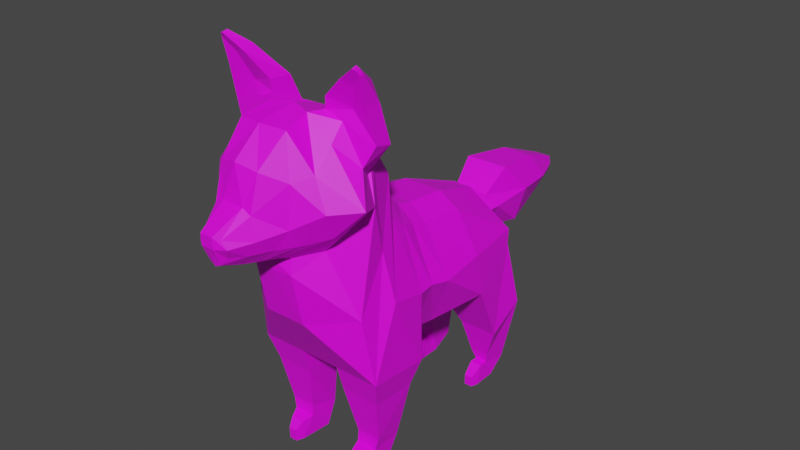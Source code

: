 # Source: husky_estatico.blend  (saved by Blender 2.92.15; exported with 4.5.12 LTS)
import bpy
from mathutils import Matrix  # noqa: F401  (used for matrix-valued properties, if any)

bpy.ops.wm.read_factory_settings(use_empty=True)
scene = bpy.context.scene
scene.name = 'Scene'

# ---- collections
col_collection = bpy.data.collections.new('Collection'); scene.collection.children.link(col_collection)

# ---- images (referenced by path relative to the original .blend; pixels are not part of the script)
import os
ASSET_DIR = os.environ.get("B2B_ASSET_DIR", "")  # directory of the original .blend (textures are referenced by path, not embedded)
HERE = os.path.dirname(os.path.abspath(__file__))  # packed textures are extracted next to this script under _unpacked/

def load_image(name, relpath, width, height, colorspace="sRGB"):
    """Load a texture the original file referenced (path relative to the .blend, or extracted next to this script)."""
    p = next((c for c in (os.path.join(HERE, relpath), os.path.join(ASSET_DIR, relpath)) if relpath and os.path.exists(c)), "")
    if p:
        img = bpy.data.images.load(p, check_existing=True)
        img.name = name
    else:  # same state as the original file: an image datablock whose file is absent (Cycles renders it pink)
        img = bpy.data.images.new(name, width, height)
        img.source = "FILE"
        img.filepath = "//" + (relpath or name)
    img.colorspace_settings.name = colorspace
    return img
img_husky_textura_png = load_image('husky_textura.png', 'husky_textura.png', 1024, 1024, 'sRGB')

# ---- materials (node trees are filled in below, after node groups)
mat_material = bpy.data.materials.new('Material')
mat_material.use_transparent_shadow = False

# ---- material node trees
mat_material.use_nodes = True; mat_material.node_tree.nodes.clear()
_N = mat_material.node_tree.nodes; _L = mat_material.node_tree.links
n0 = _N.new('ShaderNodeBsdfPrincipled'); n0.name = 'Principled BSDF'; n0.location = (10, 300)
n0.distribution = 'GGX'
n0.subsurface_method = 'BURLEY'
n0.inputs[3].default_value = 1.45
n0.inputs[27].default_value = (0.0, 0.0, 0.0, 1.0)
n0.inputs[28].default_value = 1.0
n1 = _N.new('ShaderNodeOutputMaterial'); n1.name = 'Material Output'; n1.location = (300, 300)
n2 = _N.new('ShaderNodeTexImage'); n2.name = 'Image Texture'; n2.location = (-280, 275)
n2.image = img_husky_textura_png
_L.new(n0.outputs[0], n1.inputs[0])
_L.new(n2.outputs[0], n0.inputs[0])
n1.is_active_output = True

# ---- world
world_world = bpy.data.worlds.new('World'); scene.world = world_world
world_world.use_nodes = True; world_world.node_tree.nodes.clear()
_N = world_world.node_tree.nodes; _L = world_world.node_tree.links
n0 = _N.new('ShaderNodeOutputWorld'); n0.name = 'World Output'; n0.location = (300, 300)
n1 = _N.new('ShaderNodeBackground'); n1.name = 'Background'; n1.location = (10, 300)
n1.inputs[0].default_value = (0.05088, 0.05088, 0.05088, 1.0)
_L.new(n1.outputs[0], n0.inputs[0])
n0.is_active_output = True
world_world.color = (0.05088, 0.05088, 0.05088)
world_world.use_sun_shadow = False
world_world.sun_shadow_jitter_overblur = 0.0

# ---- meshes
me_cube = bpy.data.meshes.new('Cube')
me_cube.from_pydata([(1.687, 4.314, -1.763), (1.236, 3.841, 0.6691), (1.455, 5.748, -0.9486), (1.026, 5.535, -0.01154), (1.182, 2.201, -1.948), (1.11, 2.215, 0.9167), (1.11, 2.669, 0.7891), (1.151, 2.895, -2.079), (1.776, 1.768, -2.419), (1.229, 1.748, 1.103), (1.784, 0.07695, -2.275), (1.251, 1.329, 1.4), (1.62, -0.1944, -0.4587), (1.122, 1.339, 2.505), (0.883, -0.4933, 1.21), (1.312, 0.4507, 3.656), (1.474, -0.8599, 1.86), (1.258, -0.6084, 3.858), (0.7426, -1.84, 1.741), (0.9886, -1.576, 3.234), (0.486, -2.399, 1.737), (0.5208, -2.268, 2.626), (0.2704, -2.753, 1.765), (0.2802, -2.897, 2.234), (1.27, -1.126, 3.338), (1.015, -1.383, 1.735), (0.5242, -2.018, 3.514), (0.6514, -1.281, 4.223), (0.7742, -0.2389, 4.419), (0.5574, 2.201, -2.226), (0.5574, 1.768, -2.419), (0.4988, -1.15, 1.19), (0.5136, -1.555, 1.349), (0.7844, 0.637, 4.007), (0.5574, 1.553, 2.876), (0.4036, -1.95, 1.405), (0.5574, 2.895, -2.204), (0.5574, -0.9664, -0.5868), (0.5466, -1.25, 0.7866), (0.5574, 1.547, 2.009), (0.5574, 1.882, 1.643), (0.2929, -2.268, 2.748), (0.5574, 2.348, 1.201), (0.5574, 2.802, 1.074), (0.5574, 0.07695, -2.275), (0.2292, -2.399, 1.457), (0.2569, 5.64, 0.3771), (0.3855, 6.448, -1.703), (0.1385, -2.837, 1.592), (0.1691, -3.033, 2.332), (0.253, 4.314, -2.131), (0.5574, 3.975, 0.9589), (1.603, 0.2935, -2.999), (1.603, 1.558, -3.071), (0.7984, 1.558, -3.071), (0.5574, 0.2935, -2.999), (1.425, 0.5536, -4.276), (1.337, 1.381, -4.545), (0.7825, 1.381, -4.545), (0.7849, 0.5536, -4.276), (1.349, 0.5293, -4.588), (1.284, 1.099, -5.171), (0.779, 1.099, -5.171), (0.779, 0.5293, -4.588), (0.8527, 0.2475, -4.645), (0.8527, 0.2655, -5.178), (1.21, 0.2655, -5.178), (1.222, 0.2475, -4.645), (0.9233, 0.04552, -4.845), (0.9233, 0.05639, -5.168), (1.14, 0.05639, -5.168), (1.14, 0.04552, -4.845), (1.576, 5.13, -3.43), (1.576, 6.18, -2.848), (0.4939, 5.13, -3.43), (0.4939, 6.18, -2.848), (1.189, 5.379, -4.385), (1.189, 6.103, -4.746), (0.684, 5.379, -4.385), (0.684, 6.103, -4.746), (1.142, 5.436, -4.669), (1.142, 5.689, -5.179), (0.8057, 5.436, -4.669), (0.8057, 5.689, -5.179), (1.142, 5.204, -4.646), (1.142, 5.047, -5.194), (0.8057, 5.204, -4.646), (0.8057, 5.047, -5.194), (1.088, 4.862, -4.899), (1.088, 4.862, -5.189), (0.86, 4.862, -4.899), (0.86, 4.862, -5.189), (0.222, 6.561, -1.13), (0.4793, 6.033, 0.02905), (0.6024, 7.315, -1.121), (0.6024, 6.729, 0.6439), (0.2301, 9.507, -0.4932), (0.2291, 9.533, -0.06671), (1.414, 5.837, -0.5729), (1.676, 4.079, -0.5567), (1.77, 1.758, -0.5453), (1.731, 2.208, -0.5266), (1.776, 2.783, -0.6563), (1.871, 0.698, -0.2823), (1.601, 0.569, 1.011), (1.458, 0.274, 2.981), (1.773, -0.2302, 3.34), (1.02, -1.699, 2.228), (0.676, -2.318, 2.094), (0.4079, -2.859, 2.037), (1.617, -1.206, 2.574), (0.1706, -3.024, 2.037), (0.6324, 6.034, -0.3705), (0.7062, 6.333, -0.3251), (0.8301, 7.477, -0.1575), (0.2769, 9.52, -0.2816), (0.4173, 8.341, -0.847), (0.4168, 8.156, 0.4781), (0.6536, 8.596, -0.2269), (0.5574, 0.846, 3.925), (1.314, 0.5876, 3.454), (1.223, -0.2231, 4.247), (0.5574, -0.57, 4.389), (1.718, 0.1966, 2.27), (2.202, -0.639, 2.617), (1.472, 0.4576, 4.274), (1.436, -0.1198, 4.531), (0.8188, 0.3487, 4.657), (0.8085, -0.2827, 4.722), (2.045, 0.3404, 3.769), (2.05, -0.1171, 3.876), (1.766, 0.0841, 5.192), (1.714, -0.3802, 5.19), (1.436, -0.1331, 5.359), (1.389, -0.4519, 5.266), (1.967, 0.1071, 4.72), (1.983, -0.3459, 4.794), (1.935, -0.4411, 5.589), (1.921, -0.5857, 5.589), (1.85, -0.4559, 5.652), (1.849, -0.6059, 5.608), (1.977, -0.3887, 5.463), (1.982, -0.5155, 5.484), (-1.687, 4.314, -1.763), (-1.236, 3.841, 0.6691), (-1.455, 5.748, -0.9486), (-1.026, 5.535, -0.01154), (-1.182, 2.201, -1.948), (-1.11, 2.215, 0.9167), (-1.11, 2.669, 0.7891), (-1.151, 2.895, -2.079), (-1.776, 1.768, -2.419), (-1.229, 1.748, 1.103), (-1.784, 0.07695, -2.275), (-1.251, 1.329, 1.4), (-1.62, -0.1944, -0.4587), (-1.122, 1.339, 2.505), (-0.883, -0.4933, 1.21), (-1.312, 0.4507, 3.656), (-1.474, -0.8599, 1.86), (-1.258, -0.6084, 3.858), (-0.7426, -1.84, 1.741), (-0.9886, -1.576, 3.234), (-0.486, -2.399, 1.737), (-0.5208, -2.268, 2.626), (-0.2704, -2.753, 1.765), (-0.2802, -2.897, 2.234), (-1.27, -1.126, 3.338), (-1.015, -1.383, 1.735), (0.0, 4.314, -2.131), (0.0, 3.975, 0.9589), (0.0, 6.448, -1.7), (0.0, 5.64, 0.3549), (0.0, 2.201, -2.226), (0.0, 2.348, 1.207), (0.0, 2.802, 1.079), (0.0, 2.895, -2.358), (0.0, 1.768, -2.419), (0.0, 1.882, 1.648), (0.0, 0.07695, -2.275), (0.0, 1.563, 2.032), (0.0, -0.9664, -0.5868), (0.0, 1.59, 3.021), (0.0, -1.284, 0.7866), (0.0, 0.846, 3.95), (0.0, -1.297, 1.095), (0.0, -0.3859, 4.444), (0.0, -2.009, 1.331), (0.0, -2.14, 3.648), (0.0, -2.399, 1.389), (0.0, -2.268, 2.748), (0.0, -2.851, 1.532), (0.0, -3.033, 2.332), (0.0, -1.403, 4.267), (0.0, -1.603, 1.278), (-0.5242, -2.018, 3.514), (-0.6514, -1.281, 4.223), (-0.7742, -0.2389, 4.419), (-0.5574, 2.201, -2.226), (-0.5574, 1.768, -2.419), (-0.4988, -1.15, 1.19), (-0.5136, -1.555, 1.349), (-0.7844, 0.637, 4.007), (-0.5574, 1.553, 2.876), (-0.4036, -1.95, 1.405), (-0.5574, 2.895, -2.204), (-0.5574, -0.9664, -0.5868), (-0.5466, -1.25, 0.7866), (-0.5574, 1.547, 2.009), (-0.5574, 1.882, 1.643), (-0.2929, -2.268, 2.748), (-0.5574, 2.348, 1.201), (-0.5574, 2.802, 1.074), (-0.5574, 0.07695, -2.275), (-0.2292, -2.399, 1.457), (-0.2569, 5.64, 0.3771), (-0.3855, 6.448, -1.703), (-0.1385, -2.837, 1.592), (-0.1691, -3.033, 2.332), (-0.253, 4.314, -2.131), (-0.5574, 3.975, 0.9589), (-1.603, 0.2935, -2.999), (-1.603, 1.558, -3.071), (-0.7984, 1.558, -3.071), (-0.5574, 0.2935, -2.999), (-1.425, 0.5536, -4.276), (-1.337, 1.381, -4.545), (-0.7825, 1.381, -4.545), (-0.7849, 0.5536, -4.276), (-1.349, 0.5293, -4.588), (-1.284, 1.099, -5.171), (-0.779, 1.099, -5.171), (-0.779, 0.5293, -4.588), (-0.8527, 0.2475, -4.645), (-0.8527, 0.2655, -5.178), (-1.21, 0.2655, -5.178), (-1.222, 0.2475, -4.645), (-0.9233, 0.04552, -4.845), (-0.9233, 0.05639, -5.168), (-1.14, 0.05639, -5.168), (-1.14, 0.04552, -4.845), (-1.576, 5.13, -3.43), (-1.576, 6.18, -2.848), (-0.4939, 5.13, -3.43), (-0.4939, 6.18, -2.848), (-1.189, 5.379, -4.385), (-1.189, 6.103, -4.746), (-0.684, 5.379, -4.385), (-0.684, 6.103, -4.746), (-1.142, 5.436, -4.669), (-1.142, 5.689, -5.179), (-0.8057, 5.436, -4.669), (-0.8057, 5.689, -5.179), (-1.142, 5.204, -4.646), (-1.142, 5.047, -5.194), (-0.8057, 5.204, -4.646), (-0.8057, 5.047, -5.194), (-1.088, 4.862, -4.899), (-1.088, 4.862, -5.189), (-0.86, 4.862, -4.899), (-0.86, 4.862, -5.189), (0.0, 6.033, 0.02905), (0.0, 6.626, -1.095), (-0.222, 6.561, -1.13), (-0.4793, 6.033, 0.02905), (0.0, 6.729, 0.6439), (0.0, 7.315, -1.121), (-0.6024, 7.315, -1.121), (-0.6024, 6.729, 0.6439), (0.0, 9.533, -0.06671), (0.0, 9.507, -0.4932), (-0.2301, 9.507, -0.4932), (-0.2291, 9.533, -0.06671), (-1.414, 5.837, -0.5729), (-1.676, 4.079, -0.5567), (-1.77, 1.758, -0.5453), (-1.731, 2.208, -0.5266), (-1.776, 2.783, -0.6563), (-1.871, 0.698, -0.2823), (-1.601, 0.569, 1.011), (-1.458, 0.274, 2.981), (-1.773, -0.2302, 3.34), (-1.02, -1.699, 2.228), (-0.676, -2.318, 2.094), (-0.4079, -2.859, 2.037), (-1.617, -1.206, 2.574), (0.0, -3.024, 2.037), (-0.1706, -3.024, 2.037), (-0.6324, 6.034, -0.3705), (0.0, 9.52, -0.2816), (-0.7062, 6.333, -0.3251), (-0.8301, 7.477, -0.1575), (-0.2769, 9.52, -0.2816), (-0.4173, 8.341, -0.847), (-0.4168, 8.156, 0.4781), (0.0, 8.341, -0.847), (0.0, 8.156, 0.4781), (-0.6536, 8.596, -0.2269), (-0.5574, 0.846, 3.925), (-1.314, 0.5876, 3.454), (-1.223, -0.2231, 4.247), (-0.5574, -0.57, 4.389), (-1.718, 0.1966, 2.27), (-2.202, -0.639, 2.617), (-1.472, 0.4576, 4.274), (-1.436, -0.1198, 4.531), (-0.8188, 0.3487, 4.657), (-0.8085, -0.2827, 4.722), (-2.045, 0.3404, 3.769), (-2.05, -0.1171, 3.876), (-1.766, 0.0841, 5.192), (-1.714, -0.3802, 5.19), (-1.436, -0.1331, 5.359), (-1.389, -0.4519, 5.266), (-1.967, 0.1071, 4.72), (-1.983, -0.3459, 4.794), (-1.935, -0.4411, 5.589), (-1.921, -0.5857, 5.589), (-1.85, -0.4559, 5.652), (-1.849, -0.6059, 5.608), (-1.977, -0.3887, 5.463), (-1.982, -0.5155, 5.484)], [], [(100, 9, 11, 103), (98, 3, 1, 99), (101, 5, 9, 100), (102, 6, 5, 101), (99, 1, 6, 102), (103, 11, 13, 104), (104, 13, 120, 123), (28, 121, 126, 128), (110, 24, 19, 107), (107, 19, 21, 108), (108, 21, 23, 109), (124, 17, 24, 110), (26, 27, 193, 188), (27, 122, 186, 193), (29, 30, 177, 173), (31, 32, 194, 185), (119, 34, 182, 184), (32, 35, 187, 194), (36, 29, 173, 176), (37, 38, 183, 181), (39, 40, 178, 180), (41, 26, 188, 190), (42, 43, 175, 174), (40, 42, 174, 178), (30, 44, 179, 177), (35, 45, 189, 187), (122, 119, 184, 186), (112, 47, 92, 113), (111, 49, 192, 286), (50, 36, 176, 169), (38, 31, 185, 183), (47, 50, 169, 171), (34, 39, 180, 182), (49, 41, 190, 192), (43, 51, 170, 175), (51, 46, 172, 170), (44, 37, 181, 179), (45, 48, 191, 189), (20, 22, 48, 45), (10, 12, 37, 44), (1, 3, 46, 51), (6, 1, 51, 43), (23, 21, 41, 49), (13, 11, 39, 34), (2, 0, 72, 73), (14, 16, 31, 38), (0, 7, 36, 50), (109, 23, 49, 111), (98, 2, 47, 112), (105, 15, 125, 129), (18, 20, 45, 35), (30, 8, 53, 54), (9, 5, 42, 40), (5, 6, 43, 42), (21, 19, 26, 41), (11, 9, 40, 39), (12, 14, 38, 37), (7, 4, 29, 36), (25, 18, 35, 32), (120, 13, 34, 119), (16, 25, 32, 31), (4, 8, 30, 29), (24, 17, 122, 27), (19, 24, 27, 26), (52, 55, 59, 56), (10, 44, 55, 52), (8, 10, 52, 53), (44, 30, 54, 55), (59, 58, 62, 63), (53, 52, 56, 57), (55, 54, 58, 59), (54, 53, 57, 58), (65, 66, 70, 69), (58, 57, 61, 62), (56, 59, 63, 60), (57, 56, 60, 61), (62, 61, 66, 65), (63, 62, 65, 64), (61, 60, 67, 66), (60, 63, 64, 67), (64, 65, 69, 68), (66, 67, 71, 70), (67, 64, 68, 71), (75, 73, 77, 79), (47, 2, 73, 75), (50, 47, 75, 74), (0, 50, 74, 72), (79, 77, 81, 83), (73, 72, 76, 77), (74, 75, 79, 78), (72, 74, 78, 76), (82, 83, 87, 86), (77, 76, 80, 81), (78, 79, 83, 82), (76, 78, 82, 80), (87, 85, 89, 91), (80, 82, 86, 84), (83, 81, 85, 87), (81, 80, 84, 85), (89, 88, 90, 91), (85, 84, 88, 89), (86, 87, 91, 90), (84, 86, 90, 88), (113, 92, 94, 114), (47, 171, 262, 92), (172, 46, 93, 261), (118, 116, 96, 115), (92, 262, 266, 94), (261, 93, 95, 265), (115, 96, 270, 289), (116, 295, 270, 96), (296, 117, 97, 269), (69, 70, 71, 68), (97, 115, 289, 269), (117, 118, 115, 97), (93, 113, 114, 95), (3, 98, 112, 46), (22, 109, 111, 48), (48, 111, 286, 191), (46, 112, 113, 93), (16, 124, 110, 25), (20, 108, 109, 22), (18, 107, 108, 20), (25, 110, 107, 18), (14, 123, 124, 16), (12, 104, 123, 14), (10, 103, 104, 12), (0, 99, 102, 7), (7, 102, 101, 4), (4, 101, 100, 8), (2, 98, 99, 0), (8, 100, 103, 10), (95, 114, 118, 117), (265, 95, 117, 296), (94, 266, 295, 116), (114, 94, 116, 118), (33, 15, 120, 119), (121, 28, 122, 17), (28, 33, 119, 122), (15, 105, 123, 120), (106, 121, 17, 124), (105, 106, 124, 123), (126, 130, 136, 132), (128, 126, 132, 134), (121, 106, 130, 126), (33, 28, 128, 127), (15, 33, 127, 125), (106, 105, 129, 130), (136, 135, 141, 142), (131, 133, 139, 137), (127, 128, 134, 133), (125, 127, 133, 131), (130, 129, 135, 136), (129, 125, 131, 135), (141, 137, 138, 142), (138, 137, 139, 140), (135, 131, 137, 141), (134, 132, 138, 140), (132, 136, 142, 138), (133, 134, 140, 139), (275, 278, 154, 152), (273, 274, 144, 146), (276, 275, 152, 148), (277, 276, 148, 149), (274, 277, 149, 144), (278, 279, 156, 154), (279, 302, 299, 156), (197, 307, 305, 300), (285, 282, 162, 167), (282, 283, 164, 162), (283, 284, 166, 164), (303, 285, 167, 160), (195, 188, 193, 196), (196, 193, 186, 301), (198, 173, 177, 199), (200, 185, 194, 201), (298, 184, 182, 203), (201, 194, 187, 204), (205, 176, 173, 198), (206, 181, 183, 207), (208, 180, 178, 209), (210, 190, 188, 195), (211, 174, 175, 212), (209, 178, 174, 211), (199, 177, 179, 213), (204, 187, 189, 214), (301, 186, 184, 298), (288, 290, 263, 216), (287, 286, 192, 218), (219, 169, 176, 205), (207, 183, 185, 200), (216, 171, 169, 219), (203, 182, 180, 208), (218, 192, 190, 210), (212, 175, 170, 220), (220, 170, 172, 215), (213, 179, 181, 206), (214, 189, 191, 217), (163, 214, 217, 165), (153, 213, 206, 155), (144, 220, 215, 146), (149, 212, 220, 144), (166, 218, 210, 164), (156, 203, 208, 154), (145, 242, 241, 143), (157, 207, 200, 159), (143, 219, 205, 150), (284, 287, 218, 166), (273, 288, 216, 145), (280, 308, 304, 158), (161, 204, 214, 163), (199, 223, 222, 151), (152, 209, 211, 148), (148, 211, 212, 149), (164, 210, 195, 162), (154, 208, 209, 152), (155, 206, 207, 157), (150, 205, 198, 147), (168, 201, 204, 161), (299, 298, 203, 156), (159, 200, 201, 168), (147, 198, 199, 151), (167, 196, 301, 160), (162, 195, 196, 167), (221, 225, 228, 224), (153, 221, 224, 213), (151, 222, 221, 153), (213, 224, 223, 199), (228, 232, 231, 227), (222, 226, 225, 221), (224, 228, 227, 223), (223, 227, 226, 222), (234, 238, 239, 235), (227, 231, 230, 226), (225, 229, 232, 228), (226, 230, 229, 225), (231, 234, 235, 230), (232, 233, 234, 231), (230, 235, 236, 229), (229, 236, 233, 232), (233, 237, 238, 234), (235, 239, 240, 236), (236, 240, 237, 233), (244, 248, 246, 242), (216, 244, 242, 145), (219, 243, 244, 216), (143, 241, 243, 219), (248, 252, 250, 246), (242, 246, 245, 241), (243, 247, 248, 244), (241, 245, 247, 243), (251, 255, 256, 252), (246, 250, 249, 245), (247, 251, 252, 248), (245, 249, 251, 247), (256, 260, 258, 254), (249, 253, 255, 251), (252, 256, 254, 250), (250, 254, 253, 249), (258, 260, 259, 257), (254, 258, 257, 253), (255, 259, 260, 256), (253, 257, 259, 255), (290, 291, 267, 263), (216, 263, 262, 171), (172, 261, 264, 215), (297, 292, 271, 293), (263, 267, 266, 262), (261, 265, 268, 264), (292, 289, 270, 271), (293, 271, 270, 295), (296, 269, 272, 294), (238, 237, 240, 239), (272, 269, 289, 292), (294, 272, 292, 297), (264, 268, 291, 290), (146, 215, 288, 273), (165, 217, 287, 284), (217, 191, 286, 287), (215, 264, 290, 288), (159, 168, 285, 303), (163, 165, 284, 283), (161, 163, 283, 282), (168, 161, 282, 285), (157, 159, 303, 302), (155, 157, 302, 279), (153, 155, 279, 278), (143, 150, 277, 274), (150, 147, 276, 277), (147, 151, 275, 276), (145, 143, 274, 273), (151, 153, 278, 275), (268, 294, 297, 291), (265, 296, 294, 268), (267, 293, 295, 266), (291, 297, 293, 267), (202, 298, 299, 158), (300, 160, 301, 197), (197, 301, 298, 202), (158, 299, 302, 280), (281, 303, 160, 300), (280, 302, 303, 281), (305, 311, 315, 309), (307, 313, 311, 305), (300, 305, 309, 281), (202, 306, 307, 197), (158, 304, 306, 202), (281, 309, 308, 280), (315, 321, 320, 314), (310, 316, 318, 312), (306, 312, 313, 307), (304, 310, 312, 306), (309, 315, 314, 308), (308, 314, 310, 304), (320, 321, 317, 316), (317, 319, 318, 316), (314, 320, 316, 310), (313, 319, 317, 311), (311, 317, 321, 315), (312, 318, 319, 313)])
_uv = me_cube.uv_layers.new(name='UVMap')
_uv.uv.foreach_set('vector', [0.2252, 0.3253, 0.316, 0.3956, 0.3114, 0.4328, 0.1995, 0.3808, 0.3321, 0.1388, 0.3637, 0.1564, 0.3519, 0.2584, 0.2953, 0.2148, 0.2404, 0.3047, 0.3286, 0.3617, 0.316, 0.3956, 0.2252, 0.3253, 0.2523, 0.2735, 0.3361, 0.3299, 0.3286, 0.3617, 0.2404, 0.3047, 0.2953, 0.2148, 0.3519, 0.2584, 0.3361, 0.3299, 0.2523, 0.2735, 0.1995, 0.3808, 0.3114, 0.4328, 0.3562, 0.4931, 0.2464, 0.4468, 0.2464, 0.4468, 0.3562, 0.4931, 0.3537, 0.5616, 0.2818, 0.5324, 0.9008, 0.5924, 0.8962, 0.6271, 0.8697, 0.627, 0.8819, 0.589, 0.2577, 0.6216, 0.3142, 0.6439, 0.2832, 0.6689, 0.2193, 0.6552, 0.2193, 0.6552, 0.2832, 0.6689, 0.2409, 0.7221, 0.1954, 0.6998, 0.1954, 0.6998, 0.2409, 0.7221, 0.1891, 0.7449, 0.1792, 0.7343, 0.2793, 0.592, 0.3487, 0.6231, 0.3142, 0.6439, 0.2577, 0.6216, 0.2962, 0.7093, 0.3452, 0.6736, 0.3682, 0.7079, 0.312, 0.7427, 0.3452, 0.6736, 0.3808, 0.636, 0.4091, 0.6525, 0.3682, 0.7079, 0.1235, 0.2319, 0.1051, 0.254, 0.07621, 0.2368, 0.09368, 0.2103, 0.1301, 0.6002, 0.143, 0.6368, 0.1042, 0.6523, 0.09357, 0.6267, 0.4009, 0.5719, 0.3968, 0.5008, 0.4322, 0.5031, 0.4328, 0.5771, 0.143, 0.6368, 0.1424, 0.6697, 0.1134, 0.6824, 0.1042, 0.6523, 0.1505, 0.1952, 0.1235, 0.2319, 0.09368, 0.2103, 0.1217, 0.1716, 0.09126, 0.4399, 0.1224, 0.5172, 0.09126, 0.5297, 0.06026, 0.449, 0.3794, 0.4478, 0.3756, 0.4129, 0.413, 0.4103, 0.4169, 0.4415, 0.2429, 0.734, 0.2962, 0.7093, 0.312, 0.7427, 0.2475, 0.7553, 0.3745, 0.3673, 0.3793, 0.3346, 0.4153, 0.3396, 0.4123, 0.3692, 0.3756, 0.4129, 0.3745, 0.3673, 0.4123, 0.3692, 0.413, 0.4103, 0.1051, 0.254, 0.07391, 0.3374, 0.04189, 0.3345, 0.07621, 0.2368, 0.1424, 0.6697, 0.14, 0.7055, 0.1228, 0.7109, 0.1134, 0.6824, 0.3808, 0.636, 0.4009, 0.5719, 0.4328, 0.5771, 0.4091, 0.6525, 0.3704, 0.106, 0.2942, 0.06572, 0.3239, 0.05561, 0.3804, 0.08644, 0.1734, 0.7507, 0.19, 0.7569, 0.1895, 0.7679, 0.1683, 0.7623, 0.1932, 0.1189, 0.1505, 0.1952, 0.1217, 0.1716, 0.184, 0.1075, 0.102, 0.5784, 0.1301, 0.6002, 0.09357, 0.6267, 0.07501, 0.6114, 0.2942, 0.06572, 0.1932, 0.1189, 0.184, 0.1075, 0.2885, 0.04552, 0.3968, 0.5008, 0.3794, 0.4478, 0.4169, 0.4415, 0.4322, 0.5031, 0.19, 0.7569, 0.2429, 0.734, 0.2475, 0.7553, 0.1895, 0.7679, 0.3793, 0.3346, 0.395, 0.2608, 0.4295, 0.2651, 0.4153, 0.3396, 0.395, 0.2608, 0.4161, 0.1529, 0.4328, 0.1521, 0.4295, 0.2651, 0.07391, 0.3374, 0.09126, 0.4399, 0.06026, 0.449, 0.04189, 0.3345, 0.14, 0.7055, 0.1441, 0.7346, 0.1372, 0.7407, 0.1228, 0.7109, 0.1664, 0.7026, 0.1607, 0.7291, 0.1441, 0.7346, 0.14, 0.7055, 0.1228, 0.3356, 0.1524, 0.4059, 0.09126, 0.4399, 0.07391, 0.3374, 0.3519, 0.2584, 0.3637, 0.1564, 0.4161, 0.1529, 0.395, 0.2608, 0.3361, 0.3299, 0.3519, 0.2584, 0.395, 0.2608, 0.3793, 0.3346, 0.1891, 0.7449, 0.2409, 0.7221, 0.2429, 0.734, 0.19, 0.7569, 0.3562, 0.4931, 0.3114, 0.4328, 0.3794, 0.4478, 0.3968, 0.5008, 0.7313, 0.2932, 0.6259, 0.3416, 0.5798, 0.2341, 0.645, 0.2105, 0.1726, 0.5499, 0.2249, 0.5886, 0.1301, 0.6002, 0.102, 0.5784, 0.2493, 0.174, 0.1803, 0.2172, 0.1505, 0.1952, 0.1932, 0.1189, 0.1792, 0.7343, 0.1891, 0.7449, 0.19, 0.7569, 0.1734, 0.7507, 0.3321, 0.1388, 0.3149, 0.1329, 0.2942, 0.06572, 0.3704, 0.106, 0.8856, 0.431, 0.899, 0.4894, 0.8731, 0.5199, 0.8546, 0.4844, 0.1781, 0.6601, 0.1664, 0.7026, 0.14, 0.7055, 0.1424, 0.6697, 0.7238, 0.5443, 0.6889, 0.6158, 0.6533, 0.587, 0.6756, 0.5369, 0.316, 0.3956, 0.3286, 0.3617, 0.3745, 0.3673, 0.3756, 0.4129, 0.3286, 0.3617, 0.3361, 0.3299, 0.3793, 0.3346, 0.3745, 0.3673, 0.2409, 0.7221, 0.2832, 0.6689, 0.2962, 0.7093, 0.2429, 0.734, 0.3114, 0.4328, 0.316, 0.3956, 0.3756, 0.4129, 0.3794, 0.4478, 0.1524, 0.4059, 0.1821, 0.5102, 0.1224, 0.5172, 0.09126, 0.4399, 0.1803, 0.2172, 0.1628, 0.2561, 0.1235, 0.2319, 0.1505, 0.1952, 0.1921, 0.6239, 0.1781, 0.6601, 0.1424, 0.6697, 0.143, 0.6368, 0.3537, 0.5616, 0.3562, 0.4931, 0.3968, 0.5008, 0.4009, 0.5719, 0.2249, 0.5886, 0.1921, 0.6239, 0.143, 0.6368, 0.1301, 0.6002, 0.1628, 0.2561, 0.1475, 0.2942, 0.1051, 0.254, 0.1235, 0.2319, 0.3142, 0.6439, 0.3487, 0.6231, 0.3808, 0.636, 0.3452, 0.6736, 0.2832, 0.6689, 0.3142, 0.6439, 0.3452, 0.6736, 0.2962, 0.7093, 0.5856, 0.6394, 0.5166, 0.6496, 0.5175, 0.5628, 0.5607, 0.5627, 0.6032, 0.6879, 0.5233, 0.6982, 0.5166, 0.6496, 0.5856, 0.6394, 0.6889, 0.6158, 0.6032, 0.6879, 0.5856, 0.6394, 0.6533, 0.587, 0.7238, 0.431, 0.7238, 0.5443, 0.6756, 0.5369, 0.6769, 0.4495, 0.5938, 0.4694, 0.5988, 0.5177, 0.5801, 0.5159, 0.5737, 0.4773, 0.6533, 0.587, 0.5856, 0.6394, 0.5607, 0.5627, 0.5925, 0.5365, 0.6769, 0.4495, 0.6756, 0.5369, 0.5988, 0.5177, 0.5938, 0.4694, 0.6756, 0.5369, 0.6533, 0.587, 0.5925, 0.5365, 0.5988, 0.5177, 0.5647, 0.5125, 0.5631, 0.5204, 0.5598, 0.5174, 0.5607, 0.5145, 0.5988, 0.5177, 0.5925, 0.5365, 0.5778, 0.5252, 0.5801, 0.5159, 0.5607, 0.5627, 0.5175, 0.5628, 0.518, 0.5414, 0.5562, 0.5456, 0.5925, 0.5365, 0.5607, 0.5627, 0.5562, 0.5456, 0.5778, 0.5252, 0.5801, 0.5159, 0.5778, 0.5252, 0.5631, 0.5204, 0.5647, 0.5125, 0.5737, 0.4773, 0.5801, 0.5159, 0.5647, 0.5125, 0.5533, 0.4875, 0.5778, 0.5252, 0.5562, 0.5456, 0.55, 0.5306, 0.5631, 0.5204, 0.5562, 0.5456, 0.518, 0.5414, 0.5284, 0.5209, 0.55, 0.5306, 0.5533, 0.4875, 0.5647, 0.5125, 0.5607, 0.5145, 0.5467, 0.5076, 0.5631, 0.5204, 0.55, 0.5306, 0.5525, 0.5197, 0.5598, 0.5174, 0.55, 0.5306, 0.5284, 0.5209, 0.5467, 0.5076, 0.5525, 0.5197, 0.6753, 0.1561, 0.645, 0.2105, 0.5818, 0.1506, 0.5874, 0.1373, 0.7452, 0.1911, 0.7313, 0.2932, 0.645, 0.2105, 0.6753, 0.1561, 0.7452, 0.04189, 0.7452, 0.1911, 0.6753, 0.1561, 0.647, 0.08166, 0.6259, 0.3416, 0.5251, 0.3472, 0.5166, 0.2445, 0.5798, 0.2341, 0.5874, 0.1373, 0.5818, 0.1506, 0.5694, 0.1423, 0.5729, 0.1354, 0.645, 0.2105, 0.5798, 0.2341, 0.5566, 0.1796, 0.5818, 0.1506, 0.647, 0.08166, 0.6753, 0.1561, 0.5874, 0.1373, 0.5927, 0.1022, 0.5798, 0.2341, 0.5166, 0.2445, 0.5242, 0.1817, 0.5566, 0.1796, 0.5769, 0.1101, 0.5729, 0.1354, 0.5605, 0.1311, 0.5644, 0.109, 0.5818, 0.1506, 0.5566, 0.1796, 0.5536, 0.1622, 0.5694, 0.1423, 0.5927, 0.1022, 0.5874, 0.1373, 0.5729, 0.1354, 0.5769, 0.1101, 0.5566, 0.1796, 0.5242, 0.1817, 0.5305, 0.1626, 0.5536, 0.1622, 0.5605, 0.1311, 0.559, 0.1376, 0.5566, 0.1353, 0.5571, 0.1326, 0.5536, 0.1622, 0.5305, 0.1626, 0.5309, 0.1458, 0.5492, 0.1495, 0.5729, 0.1354, 0.5694, 0.1423, 0.559, 0.1376, 0.5605, 0.1311, 0.5694, 0.1423, 0.5536, 0.1622, 0.5492, 0.1495, 0.559, 0.1376, 0.5566, 0.1353, 0.5515, 0.1364, 0.5478, 0.1264, 0.5571, 0.1326, 0.559, 0.1376, 0.5492, 0.1495, 0.5515, 0.1364, 0.5566, 0.1353, 0.5644, 0.109, 0.5605, 0.1311, 0.5571, 0.1326, 0.5478, 0.1264, 0.5492, 0.1495, 0.5309, 0.1458, 0.5478, 0.1264, 0.5515, 0.1364, 0.7044, 0.8561, 0.7076, 0.9269, 0.655, 0.9203, 0.6313, 0.8723, 0.2942, 0.06572, 0.2885, 0.04552, 0.3256, 0.04189, 0.3239, 0.05561, 0.4328, 0.1521, 0.4161, 0.1529, 0.3997, 0.1182, 0.4325, 0.1177, 0.5755, 0.8928, 0.5944, 0.9275, 0.5349, 0.9152, 0.5331, 0.9057, 0.7076, 0.9269, 0.708, 0.9438, 0.6602, 0.9581, 0.655, 0.9203, 0.708, 0.7829, 0.7075, 0.8164, 0.6505, 0.8192, 0.6429, 0.782, 0.5331, 0.9057, 0.5349, 0.9152, 0.525, 0.9238, 0.5171, 0.9105, 0.5944, 0.9275, 0.5886, 0.9532, 0.525, 0.9238, 0.5349, 0.9152, 0.5632, 0.8274, 0.5801, 0.8464, 0.5293, 0.8967, 0.5166, 0.8947, 0.5607, 0.5145, 0.5598, 0.5174, 0.5525, 0.5197, 0.5467, 0.5076, 0.5293, 0.8967, 0.5331, 0.9057, 0.5171, 0.9105, 0.5166, 0.8947, 0.5801, 0.8464, 0.5755, 0.8928, 0.5331, 0.9057, 0.5293, 0.8967, 0.7075, 0.8164, 0.7044, 0.8561, 0.6313, 0.8723, 0.6505, 0.8192, 0.3637, 0.1564, 0.3321, 0.1388, 0.3704, 0.106, 0.4161, 0.1529, 0.1607, 0.7291, 0.1792, 0.7343, 0.1734, 0.7507, 0.1441, 0.7346, 0.1441, 0.7346, 0.1734, 0.7507, 0.1683, 0.7623, 0.1372, 0.7407, 0.4161, 0.1529, 0.3704, 0.106, 0.3804, 0.08644, 0.3997, 0.1182, 0.2249, 0.5886, 0.2793, 0.592, 0.2577, 0.6216, 0.1921, 0.6239, 0.1664, 0.7026, 0.1954, 0.6998, 0.1792, 0.7343, 0.1607, 0.7291, 0.1781, 0.6601, 0.2193, 0.6552, 0.1954, 0.6998, 0.1664, 0.7026, 0.1921, 0.6239, 0.2577, 0.6216, 0.2193, 0.6552, 0.1781, 0.6601, 0.1726, 0.5499, 0.2818, 0.5324, 0.2793, 0.592, 0.2249, 0.5886, 0.1524, 0.4059, 0.2464, 0.4468, 0.2818, 0.5324, 0.1821, 0.5102, 0.1228, 0.3356, 0.1995, 0.3808, 0.2464, 0.4468, 0.1524, 0.4059, 0.2493, 0.174, 0.2953, 0.2148, 0.2523, 0.2735, 0.1803, 0.2172, 0.1803, 0.2172, 0.2523, 0.2735, 0.2404, 0.3047, 0.1628, 0.2561, 0.1628, 0.2561, 0.2404, 0.3047, 0.2252, 0.3253, 0.1475, 0.2942, 0.3149, 0.1329, 0.3321, 0.1388, 0.2953, 0.2148, 0.2493, 0.174, 0.1475, 0.2942, 0.2252, 0.3253, 0.1995, 0.3808, 0.1228, 0.3356, 0.6505, 0.8192, 0.6313, 0.8723, 0.5755, 0.8928, 0.5801, 0.8464, 0.6429, 0.782, 0.6505, 0.8192, 0.5801, 0.8464, 0.5632, 0.8274, 0.655, 0.9203, 0.6602, 0.9581, 0.5886, 0.9532, 0.5944, 0.9275, 0.6313, 0.8723, 0.655, 0.9203, 0.5944, 0.9275, 0.5755, 0.8928, 0.3865, 0.5811, 0.3554, 0.5739, 0.3537, 0.5616, 0.4009, 0.5719, 0.3549, 0.6136, 0.3732, 0.624, 0.3808, 0.636, 0.3487, 0.6231, 0.3732, 0.624, 0.3865, 0.5811, 0.4009, 0.5719, 0.3808, 0.636, 0.3554, 0.5739, 0.3143, 0.5576, 0.2818, 0.5324, 0.3537, 0.5616, 0.3019, 0.5867, 0.3549, 0.6136, 0.3487, 0.6231, 0.2793, 0.592, 0.3143, 0.5576, 0.3015, 0.5862, 0.2793, 0.592, 0.2818, 0.5324, 0.8697, 0.627, 0.871, 0.6891, 0.8266, 0.635, 0.8297, 0.6056, 0.8819, 0.589, 0.8697, 0.627, 0.8297, 0.6056, 0.8419, 0.5906, 0.8962, 0.6271, 0.9205, 0.7197, 0.871, 0.6891, 0.8697, 0.627, 0.9205, 0.5315, 0.9008, 0.5924, 0.8819, 0.589, 0.8871, 0.5578, 0.899, 0.4894, 0.9205, 0.5315, 0.8871, 0.5578, 0.8731, 0.5199, 0.8403, 0.4315, 0.8856, 0.431, 0.8546, 0.4844, 0.8283, 0.4813, 0.8093, 0.535, 0.8336, 0.5305, 0.8143, 0.5708, 0.8076, 0.5752, 0.8363, 0.5551, 0.8418, 0.5736, 0.8184, 0.5807, 0.8151, 0.5772, 0.8871, 0.5578, 0.8819, 0.589, 0.8419, 0.5906, 0.8418, 0.5736, 0.8731, 0.5199, 0.8871, 0.5578, 0.8418, 0.5736, 0.8363, 0.5551, 0.8283, 0.4813, 0.8546, 0.4844, 0.8336, 0.5305, 0.8093, 0.535, 0.8546, 0.4844, 0.8731, 0.5199, 0.8363, 0.5551, 0.8336, 0.5305, 0.8143, 0.5708, 0.8151, 0.5772, 0.8108, 0.5857, 0.8076, 0.5752, 0.8108, 0.5857, 0.8151, 0.5772, 0.8184, 0.5807, 0.8164, 0.5862, 0.8336, 0.5305, 0.8363, 0.5551, 0.8151, 0.5772, 0.8143, 0.5708, 0.8419, 0.5906, 0.8297, 0.6056, 0.8108, 0.5857, 0.8164, 0.5862, 0.8297, 0.6056, 0.8266, 0.635, 0.8097, 0.5938, 0.8108, 0.5857, 0.8418, 0.5736, 0.8419, 0.5906, 0.8164, 0.5862, 0.8184, 0.5807, 0.2252, 0.3253, 0.1995, 0.3808, 0.3114, 0.4328, 0.316, 0.3956, 0.3321, 0.1388, 0.2953, 0.2148, 0.3519, 0.2584, 0.3637, 0.1564, 0.2404, 0.3047, 0.2252, 0.3253, 0.316, 0.3956, 0.3286, 0.3617, 0.2523, 0.2735, 0.2404, 0.3047, 0.3286, 0.3617, 0.3361, 0.3299, 0.2953, 0.2148, 0.2523, 0.2735, 0.3361, 0.3299, 0.3519, 0.2584, 0.1995, 0.3808, 0.2464, 0.4468, 0.3562, 0.4931, 0.3114, 0.4328, 0.2464, 0.4468, 0.2818, 0.5324, 0.3537, 0.5616, 0.3562, 0.4931, 0.9008, 0.5924, 0.8819, 0.589, 0.8697, 0.627, 0.8962, 0.6271, 0.2577, 0.6216, 0.2193, 0.6552, 0.2832, 0.6689, 0.3142, 0.6439, 0.2193, 0.6552, 0.1954, 0.6998, 0.2409, 0.7221, 0.2832, 0.6689, 0.1954, 0.6998, 0.1792, 0.7343, 0.1891, 0.7449, 0.2409, 0.7221, 0.2793, 0.592, 0.2577, 0.6216, 0.3142, 0.6439, 0.3487, 0.6231, 0.2962, 0.7093, 0.312, 0.7427, 0.3682, 0.7079, 0.3452, 0.6736, 0.3452, 0.6736, 0.3682, 0.7079, 0.4091, 0.6525, 0.3808, 0.636, 0.1235, 0.2319, 0.09368, 0.2103, 0.07621, 0.2368, 0.1051, 0.254, 0.1301, 0.6002, 0.09357, 0.6267, 0.1042, 0.6523, 0.143, 0.6368, 0.4009, 0.5719, 0.4328, 0.5771, 0.4322, 0.5031, 0.3968, 0.5008, 0.143, 0.6368, 0.1042, 0.6523, 0.1134, 0.6824, 0.1424, 0.6697, 0.1505, 0.1952, 0.1217, 0.1716, 0.09368, 0.2103, 0.1235, 0.2319, 0.09126, 0.4399, 0.06026, 0.449, 0.09126, 0.5297, 0.1224, 0.5172, 0.3794, 0.4478, 0.4169, 0.4415, 0.413, 0.4103, 0.3756, 0.4129, 0.2429, 0.734, 0.2475, 0.7553, 0.312, 0.7427, 0.2962, 0.7093, 0.3745, 0.3673, 0.4123, 0.3692, 0.4153, 0.3396, 0.3793, 0.3346, 0.3756, 0.4129, 0.413, 0.4103, 0.4123, 0.3692, 0.3745, 0.3673, 0.1051, 0.254, 0.07621, 0.2368, 0.04189, 0.3345, 0.07391, 0.3374, 0.1424, 0.6697, 0.1134, 0.6824, 0.1228, 0.7109, 0.14, 0.7055, 0.3808, 0.636, 0.4091, 0.6525, 0.4328, 0.5771, 0.4009, 0.5719, 0.3704, 0.106, 0.3804, 0.08644, 0.3239, 0.05561, 0.2942, 0.06572, 0.1734, 0.7507, 0.1683, 0.7623, 0.1895, 0.7679, 0.19, 0.7569, 0.1932, 0.1189, 0.184, 0.1075, 0.1217, 0.1716, 0.1505, 0.1952, 0.102, 0.5784, 0.07501, 0.6114, 0.09357, 0.6267, 0.1301, 0.6002, 0.2942, 0.06572, 0.2885, 0.04552, 0.184, 0.1075, 0.1932, 0.1189, 0.3968, 0.5008, 0.4322, 0.5031, 0.4169, 0.4415, 0.3794, 0.4478, 0.19, 0.7569, 0.1895, 0.7679, 0.2475, 0.7553, 0.2429, 0.734, 0.3793, 0.3346, 0.4153, 0.3396, 0.4295, 0.2651, 0.395, 0.2608, 0.395, 0.2608, 0.4295, 0.2651, 0.4328, 0.1521, 0.4161, 0.1529, 0.07391, 0.3374, 0.04189, 0.3345, 0.06026, 0.449, 0.09126, 0.4399, 0.14, 0.7055, 0.1228, 0.7109, 0.1372, 0.7407, 0.1441, 0.7346, 0.1664, 0.7026, 0.14, 0.7055, 0.1441, 0.7346, 0.1607, 0.7291, 0.1228, 0.3356, 0.07391, 0.3374, 0.09126, 0.4399, 0.1524, 0.4059, 0.3519, 0.2584, 0.395, 0.2608, 0.4161, 0.1529, 0.3637, 0.1564, 0.3361, 0.3299, 0.3793, 0.3346, 0.395, 0.2608, 0.3519, 0.2584, 0.1891, 0.7449, 0.19, 0.7569, 0.2429, 0.734, 0.2409, 0.7221, 0.3562, 0.4931, 0.3968, 0.5008, 0.3794, 0.4478, 0.3114, 0.4328, 0.7313, 0.2932, 0.645, 0.2105, 0.5798, 0.2341, 0.6259, 0.3416, 0.1726, 0.5499, 0.102, 0.5784, 0.1301, 0.6002, 0.2249, 0.5886, 0.2493, 0.174, 0.1932, 0.1189, 0.1505, 0.1952, 0.1803, 0.2172, 0.1792, 0.7343, 0.1734, 0.7507, 0.19, 0.7569, 0.1891, 0.7449, 0.3321, 0.1388, 0.3704, 0.106, 0.2942, 0.06572, 0.3149, 0.1329, 0.8856, 0.431, 0.8546, 0.4844, 0.8731, 0.5199, 0.899, 0.4894, 0.1781, 0.6601, 0.1424, 0.6697, 0.14, 0.7055, 0.1664, 0.7026, 0.7238, 0.5443, 0.6756, 0.5369, 0.6533, 0.587, 0.6889, 0.6158, 0.316, 0.3956, 0.3756, 0.4129, 0.3745, 0.3673, 0.3286, 0.3617, 0.3286, 0.3617, 0.3745, 0.3673, 0.3793, 0.3346, 0.3361, 0.3299, 0.2409, 0.7221, 0.2429, 0.734, 0.2962, 0.7093, 0.2832, 0.6689, 0.3114, 0.4328, 0.3794, 0.4478, 0.3756, 0.4129, 0.316, 0.3956, 0.1524, 0.4059, 0.09126, 0.4399, 0.1224, 0.5172, 0.1821, 0.5102, 0.1803, 0.2172, 0.1505, 0.1952, 0.1235, 0.2319, 0.1628, 0.2561, 0.1921, 0.6239, 0.143, 0.6368, 0.1424, 0.6697, 0.1781, 0.6601, 0.3537, 0.5616, 0.4009, 0.5719, 0.3968, 0.5008, 0.3562, 0.4931, 0.2249, 0.5886, 0.1301, 0.6002, 0.143, 0.6368, 0.1921, 0.6239, 0.1628, 0.2561, 0.1235, 0.2319, 0.1051, 0.254, 0.1475, 0.2942, 0.3142, 0.6439, 0.3452, 0.6736, 0.3808, 0.636, 0.3487, 0.6231, 0.2832, 0.6689, 0.2962, 0.7093, 0.3452, 0.6736, 0.3142, 0.6439, 0.5856, 0.6394, 0.5607, 0.5627, 0.5175, 0.5628, 0.5166, 0.6496, 0.6032, 0.6879, 0.5856, 0.6394, 0.5166, 0.6496, 0.5233, 0.6982, 0.6889, 0.6158, 0.6533, 0.587, 0.5856, 0.6394, 0.6032, 0.6879, 0.7238, 0.431, 0.6769, 0.4495, 0.6756, 0.5369, 0.7238, 0.5443, 0.5938, 0.4694, 0.5737, 0.4773, 0.5801, 0.5159, 0.5988, 0.5177, 0.6533, 0.587, 0.5925, 0.5365, 0.5607, 0.5627, 0.5856, 0.6394, 0.6769, 0.4495, 0.5938, 0.4694, 0.5988, 0.5177, 0.6756, 0.5369, 0.6756, 0.5369, 0.5988, 0.5177, 0.5925, 0.5365, 0.6533, 0.587, 0.5647, 0.5125, 0.5607, 0.5145, 0.5598, 0.5174, 0.5631, 0.5204, 0.5988, 0.5177, 0.5801, 0.5159, 0.5778, 0.5252, 0.5925, 0.5365, 0.5607, 0.5627, 0.5562, 0.5456, 0.518, 0.5414, 0.5175, 0.5628, 0.5925, 0.5365, 0.5778, 0.5252, 0.5562, 0.5456, 0.5607, 0.5627, 0.5801, 0.5159, 0.5647, 0.5125, 0.5631, 0.5204, 0.5778, 0.5252, 0.5737, 0.4773, 0.5533, 0.4875, 0.5647, 0.5125, 0.5801, 0.5159, 0.5778, 0.5252, 0.5631, 0.5204, 0.55, 0.5306, 0.5562, 0.5456, 0.5562, 0.5456, 0.55, 0.5306, 0.5284, 0.5209, 0.518, 0.5414, 0.5533, 0.4875, 0.5467, 0.5076, 0.5607, 0.5145, 0.5647, 0.5125, 0.5631, 0.5204, 0.5598, 0.5174, 0.5525, 0.5197, 0.55, 0.5306, 0.55, 0.5306, 0.5525, 0.5197, 0.5467, 0.5076, 0.5284, 0.5209, 0.6753, 0.1561, 0.5874, 0.1373, 0.5818, 0.1506, 0.645, 0.2105, 0.7452, 0.1911, 0.6753, 0.1561, 0.645, 0.2105, 0.7313, 0.2932, 0.7452, 0.04189, 0.647, 0.08166, 0.6753, 0.1561, 0.7452, 0.1911, 0.6259, 0.3416, 0.5798, 0.2341, 0.5166, 0.2445, 0.5251, 0.3472, 0.5874, 0.1373, 0.5729, 0.1354, 0.5694, 0.1423, 0.5818, 0.1506, 0.645, 0.2105, 0.5818, 0.1506, 0.5566, 0.1796, 0.5798, 0.2341, 0.647, 0.08166, 0.5927, 0.1022, 0.5874, 0.1373, 0.6753, 0.1561, 0.5798, 0.2341, 0.5566, 0.1796, 0.5242, 0.1817, 0.5166, 0.2445, 0.5769, 0.1101, 0.5644, 0.109, 0.5605, 0.1311, 0.5729, 0.1354, 0.5818, 0.1506, 0.5694, 0.1423, 0.5536, 0.1622, 0.5566, 0.1796, 0.5927, 0.1022, 0.5769, 0.1101, 0.5729, 0.1354, 0.5874, 0.1373, 0.5566, 0.1796, 0.5536, 0.1622, 0.5305, 0.1626, 0.5242, 0.1817, 0.5605, 0.1311, 0.5571, 0.1326, 0.5566, 0.1353, 0.559, 0.1376, 0.5536, 0.1622, 0.5492, 0.1495, 0.5309, 0.1458, 0.5305, 0.1626, 0.5729, 0.1354, 0.5605, 0.1311, 0.559, 0.1376, 0.5694, 0.1423, 0.5694, 0.1423, 0.559, 0.1376, 0.5492, 0.1495, 0.5536, 0.1622, 0.5566, 0.1353, 0.5571, 0.1326, 0.5478, 0.1264, 0.5515, 0.1364, 0.559, 0.1376, 0.5566, 0.1353, 0.5515, 0.1364, 0.5492, 0.1495, 0.5644, 0.109, 0.5478, 0.1264, 0.5571, 0.1326, 0.5605, 0.1311, 0.5492, 0.1495, 0.5515, 0.1364, 0.5478, 0.1264, 0.5309, 0.1458, 0.7044, 0.8561, 0.6313, 0.8723, 0.655, 0.9203, 0.7076, 0.9269, 0.2942, 0.06572, 0.3239, 0.05561, 0.3256, 0.04189, 0.2885, 0.04552, 0.4328, 0.1521, 0.4325, 0.1177, 0.3997, 0.1182, 0.4161, 0.1529, 0.5755, 0.8928, 0.5331, 0.9057, 0.5349, 0.9152, 0.5944, 0.9275, 0.7076, 0.9269, 0.655, 0.9203, 0.6602, 0.9581, 0.708, 0.9438, 0.708, 0.7829, 0.6429, 0.782, 0.6505, 0.8192, 0.7075, 0.8164, 0.5331, 0.9057, 0.5171, 0.9105, 0.525, 0.9238, 0.5349, 0.9152, 0.5944, 0.9275, 0.5349, 0.9152, 0.525, 0.9238, 0.5886, 0.9532, 0.5632, 0.8274, 0.5166, 0.8947, 0.5293, 0.8967, 0.5801, 0.8464, 0.5607, 0.5145, 0.5467, 0.5076, 0.5525, 0.5197, 0.5598, 0.5174, 0.5293, 0.8967, 0.5166, 0.8947, 0.5171, 0.9105, 0.5331, 0.9057, 0.5801, 0.8464, 0.5293, 0.8967, 0.5331, 0.9057, 0.5755, 0.8928, 0.7075, 0.8164, 0.6505, 0.8192, 0.6313, 0.8723, 0.7044, 0.8561, 0.3637, 0.1564, 0.4161, 0.1529, 0.3704, 0.106, 0.3321, 0.1388, 0.1607, 0.7291, 0.1441, 0.7346, 0.1734, 0.7507, 0.1792, 0.7343, 0.1441, 0.7346, 0.1372, 0.7407, 0.1683, 0.7623, 0.1734, 0.7507, 0.4161, 0.1529, 0.3997, 0.1182, 0.3804, 0.08644, 0.3704, 0.106, 0.2249, 0.5886, 0.1921, 0.6239, 0.2577, 0.6216, 0.2793, 0.592, 0.1664, 0.7026, 0.1607, 0.7291, 0.1792, 0.7343, 0.1954, 0.6998, 0.1781, 0.6601, 0.1664, 0.7026, 0.1954, 0.6998, 0.2193, 0.6552, 0.1921, 0.6239, 0.1781, 0.6601, 0.2193, 0.6552, 0.2577, 0.6216, 0.1726, 0.5499, 0.2249, 0.5886, 0.2793, 0.592, 0.2818, 0.5324, 0.1524, 0.4059, 0.1821, 0.5102, 0.2818, 0.5324, 0.2464, 0.4468, 0.1228, 0.3356, 0.1524, 0.4059, 0.2464, 0.4468, 0.1995, 0.3808, 0.2493, 0.174, 0.1803, 0.2172, 0.2523, 0.2735, 0.2953, 0.2148, 0.1803, 0.2172, 0.1628, 0.2561, 0.2404, 0.3047, 0.2523, 0.2735, 0.1628, 0.2561, 0.1475, 0.2942, 0.2252, 0.3253, 0.2404, 0.3047, 0.3149, 0.1329, 0.2493, 0.174, 0.2953, 0.2148, 0.3321, 0.1388, 0.1475, 0.2942, 0.1228, 0.3356, 0.1995, 0.3808, 0.2252, 0.3253, 0.6505, 0.8192, 0.5801, 0.8464, 0.5755, 0.8928, 0.6313, 0.8723, 0.6429, 0.782, 0.5632, 0.8274, 0.5801, 0.8464, 0.6505, 0.8192, 0.655, 0.9203, 0.5944, 0.9275, 0.5886, 0.9532, 0.6602, 0.9581, 0.6313, 0.8723, 0.5755, 0.8928, 0.5944, 0.9275, 0.655, 0.9203, 0.3865, 0.5811, 0.4009, 0.5719, 0.3537, 0.5616, 0.3554, 0.5739, 0.3549, 0.6136, 0.3487, 0.6231, 0.3808, 0.636, 0.3732, 0.624, 0.3732, 0.624, 0.3808, 0.636, 0.4009, 0.5719, 0.3865, 0.5811, 0.3554, 0.5739, 0.3537, 0.5616, 0.2818, 0.5324, 0.3143, 0.5576, 0.3019, 0.5867, 0.2793, 0.592, 0.3487, 0.6231, 0.3549, 0.6136, 0.3143, 0.5576, 0.2818, 0.5324, 0.2793, 0.592, 0.3015, 0.5862, 0.8697, 0.627, 0.8297, 0.6056, 0.8266, 0.635, 0.871, 0.6891, 0.8819, 0.589, 0.8419, 0.5906, 0.8297, 0.6056, 0.8697, 0.627, 0.8962, 0.6271, 0.8697, 0.627, 0.871, 0.6891, 0.9205, 0.7197, 0.9205, 0.5315, 0.8871, 0.5578, 0.8819, 0.589, 0.9008, 0.5924, 0.899, 0.4894, 0.8731, 0.5199, 0.8871, 0.5578, 0.9205, 0.5315, 0.8403, 0.4315, 0.8283, 0.4813, 0.8546, 0.4844, 0.8856, 0.431, 0.8093, 0.535, 0.8076, 0.5752, 0.8143, 0.5708, 0.8336, 0.5305, 0.8363, 0.5551, 0.8151, 0.5772, 0.8184, 0.5807, 0.8418, 0.5736, 0.8871, 0.5578, 0.8418, 0.5736, 0.8419, 0.5906, 0.8819, 0.589, 0.8731, 0.5199, 0.8363, 0.5551, 0.8418, 0.5736, 0.8871, 0.5578, 0.8283, 0.4813, 0.8093, 0.535, 0.8336, 0.5305, 0.8546, 0.4844, 0.8546, 0.4844, 0.8336, 0.5305, 0.8363, 0.5551, 0.8731, 0.5199, 0.8143, 0.5708, 0.8076, 0.5752, 0.8108, 0.5857, 0.8151, 0.5772, 0.8108, 0.5857, 0.8164, 0.5862, 0.8184, 0.5807, 0.8151, 0.5772, 0.8336, 0.5305, 0.8143, 0.5708, 0.8151, 0.5772, 0.8363, 0.5551, 0.8419, 0.5906, 0.8164, 0.5862, 0.8108, 0.5857, 0.8297, 0.6056, 0.8297, 0.6056, 0.8108, 0.5857, 0.8097, 0.5938, 0.8266, 0.635, 0.8418, 0.5736, 0.8184, 0.5807, 0.8164, 0.5862, 0.8419, 0.5906])
me_cube.materials.append(mat_material)
me_cube.use_remesh_fix_poles = True
me_cube.use_remesh_preserve_attributes = False
me_cube.use_mirror_vertex_groups = False
me_cube.update()
arm_armature = bpy.data.armatures.new('Armature')  # bones are not reproduced

# ---- objects
ob_cube = bpy.data.objects.new('Cube', me_cube)
ob_armature = bpy.data.objects.new('Armature', arm_armature)

# ---- transforms, parenting, visibility, modifiers, constraints
ob_cube.parent = ob_armature
ob_cube.matrix_parent_inverse = Matrix(((1.0, -0.0, 0.0, -0.0), (-0.0, 1.0, -0.0, 0.0), (0.0, -0.0, 1.0, -2.227), (-0.0, 0.0, -0.0, 1.0)))
ob_cube.location = (0.0, 0.0, 2.75)
ob_cube.scale = (0.5318, 0.5318, 0.5318)
ob_cube.lineart.crease_threshold = 0.0
_vg = ob_cube.vertex_groups.new(name='espina3')
for _i, _w in zip([1, 2, 3, 5, 6, 9, 40, 42, 43, 46, 47, 50, 51, 75, 92, 93, 94, 95, 98, 99, 101, 102, 112, 113, 144, 145, 146, 148, 149, 152, 169, 170, 171, 172, 174, 175, 178, 180, 209, 211, 212, 215, 216, 219, 220, 244, 261, 262, 263, 264, 265, 266, 267, 268, 273, 274, 276, 277, 288, 290], [0.6149, 0.1681, 0.6324, 0.07995, 0.1494, 0.02778, 0.04205, 0.09907, 0.1873, 0.6806, 0.4807, 0.07695, 0.7189, 0.05296, 0.1924, 0.3188, 0.03993, 0.05924, 0.2794, 0.1037, 0.001838, 0.03321, 0.605, 0.1766, 0.6149, 0.1681, 0.6324, 0.07995, 0.1494, 0.02778, 0.1235, 0.7227, 0.4949, 0.6735, 0.1172, 0.2058, 0.05665, 0.01048, 0.04205, 0.09907, 0.1873, 0.6806, 0.4807, 0.07695, 0.7189, 0.05296, 0.1962, 0.1772, 0.1924, 0.3188, 0.05256, 0.05178, 0.03993, 0.05924, 0.2794, 0.1037, 0.001838, 0.03321, 0.605, 0.1766]): _vg.add([_i], _w, 'REPLACE')
_vg = ob_cube.vertex_groups.new(name='espina2')
for _i, _w in zip([1, 4, 5, 6, 7, 8, 9, 11, 12, 13, 29, 30, 31, 34, 36, 37, 38, 39, 40, 42, 43, 44, 50, 51, 99, 100, 101, 102, 103, 104, 144, 147, 148, 149, 150, 151, 152, 154, 155, 156, 169, 170, 173, 174, 175, 176, 177, 178, 179, 180, 181, 182, 183, 185, 194, 198, 199, 200, 203, 205, 206, 207, 208, 209, 211, 212, 213, 219, 220, 274, 275, 276, 277, 278, 279], [0.1556, 0.2276, 0.5836, 0.632, 0.4271, 0.04412, 0.4063, 0.1754, 0.05054, 0.1028, 0.3339, 0.1463, 0.01871, 0.06869, 0.4666, 0.3284, 0.07393, 0.156, 0.2863, 0.5768, 0.6215, 0.02216, 0.059, 0.1405, 0.073, 0.2222, 0.4489, 0.5277, 0.05313, 0.05118, 0.1556, 0.2276, 0.5836, 0.632, 0.4271, 0.04412, 0.4063, 0.1754, 0.05054, 0.1028, 0.06424, 0.1491, 0.3691, 0.5461, 0.5926, 0.4508, 0.2611, 0.2977, 0.06299, 0.1724, 0.3362, 0.06182, 0.08208, 0.05066, 0.006339, 0.3339, 0.1463, 0.01871, 0.06869, 0.4666, 0.3284, 0.07393, 0.156, 0.2863, 0.5768, 0.6215, 0.02216, 0.059, 0.1405, 0.073, 0.2222, 0.4489, 0.5277, 0.05313, 0.05118]): _vg.add([_i], _w, 'REPLACE')
_vg = ob_cube.vertex_groups.new(name='espina1')
for _i, _w in zip([5, 6, 9, 11, 12, 13, 14, 15, 16, 17, 18, 19, 20, 24, 25, 26, 27, 28, 31, 32, 33, 34, 35, 37, 38, 39, 40, 42, 43, 44, 45, 100, 101, 103, 104, 105, 106, 107, 108, 110, 119, 120, 121, 122, 123, 124, 125, 126, 127, 128, 129, 130, 131, 132, 133, 134, 135, 136, 137, 138, 139, 140, 141, 142, 148, 149, 152, 154, 155, 156, 157, 158, 159, 160, 161, 162, 163, 167, 168, 170, 174, 175, 178, 179, 180, 181, 182, 183, 184, 185, 186, 187, 188, 189, 193, 194, 195, 196, 197, 200, 201, 202, 203, 204, 206, 207, 208, 209, 211, 212, 213, 214, 275, 276, 278, 279, 280, 281, 282, 283, 285, 298, 299, 300, 301, 302, 303, 304, 305, 306, 307, 308, 309, 310, 311, 312, 313, 314, 315, 316, 317, 318, 319, 320, 321], [0.1771, 0.09127, 0.3291, 0.5431, 0.1829, 0.7689, 0.764, 0.5145, 0.5271, 0.3909, 0.1233, 0.1053, 0.01272, 0.194, 0.2858, 0.07148, 0.1984, 0.4529, 0.5729, 0.2836, 0.5123, 0.7642, 0.1333, 0.4242, 0.6608, 0.7117, 0.5584, 0.2321, 0.1103, 0.005707, 0.04545, 0.05031, 0.02547, 0.1393, 0.5298, 0.5432, 0.4526, 0.1151, 0.01009, 0.2443, 0.5313, 0.5685, 0.4445, 0.4187, 0.6601, 0.3574, 0.4903, 0.4587, 0.4824, 0.4584, 0.4873, 0.4729, 0.4777, 0.4704, 0.4747, 0.4697, 0.4793, 0.472, 0.4723, 0.4721, 0.4723, 0.4719, 0.4729, 0.4723, 0.1771, 0.09127, 0.3291, 0.5431, 0.1829, 0.7689, 0.764, 0.5145, 0.5271, 0.3909, 0.1233, 0.1053, 0.01272, 0.194, 0.2858, 0.008507, 0.2612, 0.1321, 0.5561, 0.04134, 0.698, 0.4354, 0.7445, 0.5984, 0.5322, 0.4977, 0.4406, 0.1455, 0.07638, 0.06233, 0.1795, 0.299, 0.07148, 0.1984, 0.4529, 0.5729, 0.2836, 0.5123, 0.7642, 0.1333, 0.4242, 0.6608, 0.7117, 0.5584, 0.2321, 0.1103, 0.005707, 0.04545, 0.05031, 0.02547, 0.1393, 0.5298, 0.5432, 0.4526, 0.1151, 0.01009, 0.2443, 0.5313, 0.5685, 0.4445, 0.4187, 0.6601, 0.3574, 0.4903, 0.4587, 0.4824, 0.4584, 0.4873, 0.4729, 0.4777, 0.4704, 0.4747, 0.4697, 0.4793, 0.472, 0.4723, 0.4721, 0.4723, 0.4719, 0.4729, 0.4723]): _vg.add([_i], _w, 'REPLACE')
_vg = ob_cube.vertex_groups.new(name='cabeza')
for _i, _w in zip([9, 11, 13, 14, 15, 16, 17, 18, 19, 20, 21, 22, 23, 24, 25, 26, 27, 28, 31, 32, 33, 34, 35, 37, 38, 39, 40, 41, 45, 48, 49, 104, 105, 106, 107, 108, 109, 110, 111, 119, 120, 121, 122, 123, 124, 125, 126, 127, 128, 129, 130, 131, 132, 133, 134, 135, 136, 137, 138, 139, 140, 141, 142, 152, 154, 156, 157, 158, 159, 160, 161, 162, 163, 164, 165, 166, 167, 168, 178, 180, 181, 182, 183, 184, 185, 186, 187, 188, 189, 190, 191, 192, 193, 194, 195, 196, 197, 200, 201, 202, 203, 204, 206, 207, 208, 209, 210, 214, 217, 218, 279, 280, 281, 282, 283, 284, 285, 286, 287, 298, 299, 300, 301, 302, 303, 304, 305, 306, 307, 308, 309, 310, 311, 312, 313, 314, 315, 316, 317, 318, 319, 320, 321], [0.0177, 0.05949, 0.1306, 0.1272, 0.487, 0.4222, 0.6054, 0.8608, 0.8904, 0.9641, 0.9755, 0.9878, 0.9945, 0.7997, 0.6813, 0.9267, 0.7997, 0.5452, 0.3429, 0.6729, 0.4831, 0.1557, 0.8451, 0.006269, 0.1866, 0.06678, 0.03023, 0.9808, 0.944, 0.9842, 0.996, 0.05954, 0.422, 0.5339, 0.8734, 0.9665, 0.992, 0.7366, 0.9954, 0.4595, 0.4338, 0.5531, 0.5798, 0.2542, 0.6157, 0.5142, 0.5392, 0.5167, 0.5405, 0.5073, 0.5214, 0.5227, 0.5286, 0.5249, 0.5295, 0.5192, 0.5264, 0.5273, 0.5274, 0.5272, 0.5276, 0.5265, 0.5272, 0.0177, 0.05949, 0.1306, 0.1272, 0.487, 0.4222, 0.6054, 0.8608, 0.8904, 0.9641, 0.9755, 0.9878, 0.9945, 0.7997, 0.6813, 0.03219, 0.06627, 0.02502, 0.1798, 0.2505, 0.4555, 0.4035, 0.5566, 0.8277, 0.9222, 0.9263, 0.9834, 0.98, 0.996, 0.8188, 0.6444, 0.9267, 0.7997, 0.5452, 0.3429, 0.6729, 0.4831, 0.1557, 0.8451, 0.006269, 0.1866, 0.06678, 0.03023, 0.9808, 0.944, 0.9842, 0.996, 0.05954, 0.422, 0.5339, 0.8734, 0.9665, 0.992, 0.7366, 0.9959, 0.9954, 0.4595, 0.4338, 0.5531, 0.5798, 0.2542, 0.6157, 0.5142, 0.5392, 0.5167, 0.5405, 0.5073, 0.5214, 0.5227, 0.5286, 0.5249, 0.5295, 0.5192, 0.5264, 0.5273, 0.5274, 0.5272, 0.5276, 0.5265, 0.5272]): _vg.add([_i], _w, 'REPLACE')
_vg = ob_cube.vertex_groups.new(name='front_brazo.L')
for _i, _w in zip([4, 5, 6, 7, 8, 9, 10, 11, 12, 14, 16, 29, 30, 31, 36, 37, 38, 39, 40, 42, 43, 44, 50, 52, 53, 54, 55, 56, 57, 58, 59, 99, 100, 101, 102, 103, 104, 123, 169, 173, 174, 175, 176, 177, 178, 179, 180, 181, 183, 185, 194, 213], [0.6463, 0.1187, 0.07276, 0.2862, 0.9191, 0.1782, 0.992, 0.1979, 0.7506, 0.08921, 0.02949, 0.5305, 0.7793, 0.04744, 0.2659, 0.2113, 0.07636, 0.02323, 0.05944, 0.05398, 0.02473, 0.8772, 0.01894, 0.9153, 0.942, 0.9341, 0.8822, 0.05921, 0.02103, 0.02359, 0.0722, 0.0009685, 0.665, 0.3905, 0.2012, 0.7857, 0.3534, 0.0633, 0.01283, 0.2396, 0.01097, 0.002873, 0.1385, 0.3172, 0.01306, 0.4328, 0.002358, 0.08898, 0.03309, 0.02141, 0.002396, 0.01657]): _vg.add([_i], _w, 'REPLACE')
_vg = ob_cube.vertex_groups.new(name='front_antebrazo.L')
for _i, _w in zip([52, 53, 54, 55, 56, 57, 58, 59, 60, 61, 62, 63, 64, 65, 67, 68, 69, 71], [0.07902, 0.04292, 0.03504, 0.08849, 0.9108, 0.9288, 0.9186, 0.8806, 0.7943, 0.5173, 0.5231, 0.7389, 0.2802, 0.06786, 0.2995, 0.1067, 0.009071, 0.08731]): _vg.add([_i], _w, 'REPLACE')
_vg = ob_cube.vertex_groups.new(name='front_pata.L')
for _i, _w in zip([56, 57, 58, 59, 60, 61, 62, 63, 64, 65, 66, 67, 68, 69, 70, 71], [0.009136, 0.02035, 0.03771, 0.04068, 0.1907, 0.4807, 0.4743, 0.2356, 0.7107, 0.9306, 0.9817, 0.6941, 0.8901, 0.9698, 0.9871, 0.9106]): _vg.add([_i], _w, 'REPLACE')
_vg = ob_cube.vertex_groups.new(name='front_brazo.R')
for _i, _w in zip([44, 147, 148, 149, 150, 151, 152, 153, 154, 155, 157, 159, 169, 173, 174, 175, 176, 177, 178, 179, 180, 181, 183, 185, 194, 198, 199, 200, 205, 206, 207, 208, 209, 211, 212, 213, 219, 221, 222, 223, 224, 225, 226, 227, 228, 274, 275, 276, 277, 278, 279, 302], [0.01657, 0.6463, 0.1187, 0.07276, 0.2862, 0.9191, 0.1782, 0.992, 0.1979, 0.7506, 0.08921, 0.02949, 0.01283, 0.2396, 0.01097, 0.002873, 0.1385, 0.3172, 0.01306, 0.4328, 0.002358, 0.08898, 0.03309, 0.02141, 0.002396, 0.5305, 0.7793, 0.04744, 0.2659, 0.2113, 0.07636, 0.02323, 0.05944, 0.05398, 0.02473, 0.8772, 0.01894, 0.9153, 0.942, 0.9341, 0.8822, 0.05921, 0.02103, 0.02359, 0.0722, 0.0009685, 0.665, 0.3905, 0.2012, 0.7857, 0.3534, 0.0633]): _vg.add([_i], _w, 'REPLACE')
_vg = ob_cube.vertex_groups.new(name='front_antebrazo.R')
for _i, _w in zip([221, 222, 223, 224, 225, 226, 227, 228, 229, 230, 231, 232, 233, 234, 236, 237, 238, 240], [0.07902, 0.04292, 0.03504, 0.08849, 0.9108, 0.9288, 0.9186, 0.8806, 0.7943, 0.5173, 0.5231, 0.7389, 0.2802, 0.06786, 0.2995, 0.1067, 0.009071, 0.08731]): _vg.add([_i], _w, 'REPLACE')
_vg = ob_cube.vertex_groups.new(name='front_pata.R')
for _i, _w in zip([225, 226, 227, 228, 229, 230, 231, 232, 233, 234, 235, 236, 237, 238, 239, 240], [0.009136, 0.02035, 0.03771, 0.04068, 0.1907, 0.4807, 0.4743, 0.2356, 0.7107, 0.9306, 0.9817, 0.6941, 0.8901, 0.9698, 0.9871, 0.9106]): _vg.add([_i], _w, 'REPLACE')
_vg = ob_cube.vertex_groups.new(name='back_muslo.L')
for _i, _w in zip([0, 1, 2, 3, 4, 6, 7, 29, 30, 36, 43, 46, 47, 50, 51, 72, 73, 74, 75, 76, 78, 79, 82, 92, 93, 98, 99, 100, 101, 102, 112, 113, 169, 170, 171, 172, 173, 176, 177, 262], [0.9408, 0.1695, 0.7659, 0.2301, 0.09876, 0.0327, 0.2573, 0.1038, 0.03141, 0.2303, 0.003102, 0.05096, 0.3094, 0.8004, 0.07031, 0.922, 0.9485, 0.8781, 0.8862, 0.06482, 0.1226, 0.008618, 0.03829, 0.08833, 0.01498, 0.6265, 0.7851, 0.03503, 0.09084, 0.2048, 0.09087, 0.01569, 0.3714, 0.02229, 0.1293, 0.01365, 0.05663, 0.1145, 0.0292, 0.04028]): _vg.add([_i], _w, 'REPLACE')
_vg = ob_cube.vertex_groups.new(name='back_pierna.L')
for _i, _w in zip([72, 74, 75, 76, 77, 78, 79, 80, 81, 82, 83, 84, 86, 87, 88, 90, 91], [0.07055, 0.09439, 0.01874, 0.8987, 0.9207, 0.8215, 0.8894, 0.681, 0.06401, 0.6417, 0.1537, 0.2947, 0.3013, 0.05041, 0.06537, 0.1107, 0.006674]): _vg.add([_i], _w, 'REPLACE')
_vg = ob_cube.vertex_groups.new(name='back_pata.L')
for _i, _w in zip([76, 77, 78, 79, 80, 81, 82, 83, 84, 85, 86, 87, 88, 89, 90, 91], [0.02162, 0.05799, 0.05261, 0.07929, 0.2978, 0.9345, 0.313, 0.8445, 0.6947, 0.9854, 0.6794, 0.9469, 0.9316, 0.9837, 0.8828, 0.9703]): _vg.add([_i], _w, 'REPLACE')
_vg = ob_cube.vertex_groups.new(name='back_muslo.R')
for _i, _w in zip([143, 144, 145, 146, 147, 149, 150, 169, 170, 171, 172, 173, 176, 177, 198, 199, 205, 212, 215, 216, 219, 220, 241, 242, 243, 244, 245, 247, 248, 251, 262, 263, 264, 273, 274, 275, 276, 277, 288, 290], [0.9408, 0.1695, 0.7659, 0.2301, 0.09876, 0.0327, 0.2573, 0.3714, 0.02229, 0.1293, 0.01365, 0.05663, 0.1145, 0.0292, 0.1038, 0.03141, 0.2303, 0.003102, 0.05096, 0.3094, 0.8004, 0.07031, 0.922, 0.9485, 0.8781, 0.8862, 0.06482, 0.1226, 0.008618, 0.03829, 0.04028, 0.08833, 0.01498, 0.6265, 0.7851, 0.03503, 0.09084, 0.2048, 0.09087, 0.01569]): _vg.add([_i], _w, 'REPLACE')
_vg = ob_cube.vertex_groups.new(name='back_pierna.R')
for _i, _w in zip([241, 243, 244, 245, 246, 247, 248, 249, 250, 251, 252, 253, 255, 256, 257, 259, 260], [0.07055, 0.09439, 0.01874, 0.8987, 0.9207, 0.8215, 0.8894, 0.681, 0.06401, 0.6417, 0.1537, 0.2947, 0.3013, 0.05041, 0.06537, 0.1107, 0.006674]): _vg.add([_i], _w, 'REPLACE')
_vg = ob_cube.vertex_groups.new(name='back_pata.R')
for _i, _w in zip([245, 246, 247, 248, 249, 250, 251, 252, 253, 254, 255, 256, 257, 258, 259, 260], [0.02162, 0.05799, 0.05261, 0.07929, 0.2978, 0.9345, 0.313, 0.8445, 0.6947, 0.9854, 0.6794, 0.9469, 0.9316, 0.9837, 0.8828, 0.9703]): _vg.add([_i], _w, 'REPLACE')
_vg = ob_cube.vertex_groups.new(name='cola2')
for _i, _w in zip([2, 3, 46, 47, 51, 92, 93, 94, 95, 98, 112, 113, 114, 116, 117, 118, 145, 146, 170, 171, 172, 215, 216, 220, 261, 262, 263, 264, 265, 266, 267, 268, 273, 288, 290, 291, 293, 294, 295, 296, 297], [0.05252, 0.1047, 0.2477, 0.1868, 0.01352, 0.684, 0.6297, 0.7882, 0.8601, 0.08288, 0.2908, 0.7668, 0.7991, 0.155, 0.08377, 0.06452, 0.05252, 0.1047, 0.02812, 0.2196, 0.2649, 0.2477, 0.1868, 0.01352, 0.7693, 0.6918, 0.684, 0.6297, 0.8371, 0.7408, 0.7882, 0.8601, 0.08288, 0.2908, 0.7668, 0.7991, 0.155, 0.08377, 0.1516, 0.05787, 0.06452]): _vg.add([_i], _w, 'REPLACE')
_vg = ob_cube.vertex_groups.new(name='cola1')
for _i, _w in zip([92, 94, 95, 96, 97, 114, 115, 116, 117, 118, 262, 263, 265, 266, 267, 268, 269, 270, 271, 272, 289, 291, 292, 293, 294, 295, 296, 297], [0.01214, 0.1477, 0.0729, 0.9936, 0.9938, 0.1782, 0.9915, 0.8348, 0.9107, 0.9352, 0.04254, 0.01214, 0.1042, 0.1835, 0.1477, 0.0729, 0.9957, 0.9951, 0.9936, 0.9938, 0.9945, 0.1782, 0.9915, 0.8348, 0.9107, 0.8357, 0.9382, 0.9352]): _vg.add([_i], _w, 'REPLACE')
_m = ob_cube.modifiers.new('Armature', 'ARMATURE')
_m.object = ob_armature
ob_armature.location = (0.0, 0.0, 2.227)
ob_armature.show_in_front = True
ob_armature.lineart.crease_threshold = 0.0

# ---- collection membership
col_collection.objects.link(ob_cube)
col_collection.objects.link(ob_armature)

# ---- scene / render settings (as saved in the file)
scene.frame_start = 1; scene.frame_end = 20; scene.frame_set(4)
scene.render.engine = 'BLENDER_EEVEE_NEXT'
scene.cycles.use_denoising = False
scene.cycles.samples = 128
scene.cycles.sampling_pattern = 'TABULATED_SOBOL'
scene.cycles.use_adaptive_sampling = False
scene.cycles.use_light_tree = False
scene.view_settings.view_transform = 'Filmic'
bpy.context.view_layer.update()

# ---- added for rendering (the .blend has no active camera and no usable light): camera, sun
cam_auto = bpy.data.cameras.new('AutoCamera')
cam_auto.lens = 50.0
cam_auto.sensor_width = 36.0
cam_auto.clip_end = 1000.0
ob_auto_camera = bpy.data.objects.new('AutoCamera', cam_auto)
scene.collection.objects.link(ob_auto_camera)
ob_auto_camera.location = (8.37062, -8.40107, 9.52688)
ob_auto_camera.rotation_euler = (1.09748, -7.21219e-08, 0.694738)
scene.camera = ob_auto_camera
light_auto_sun = bpy.data.lights.new('AutoSun', 'SUN')
light_auto_sun.energy = 3.0
light_auto_sun.angle = 0.0523599
ob_auto_sun = bpy.data.objects.new('AutoSun', light_auto_sun)
scene.collection.objects.link(ob_auto_sun)
ob_auto_sun.rotation_euler = (0.872665, 0.174533, 0.523599)
bpy.context.view_layer.update()
